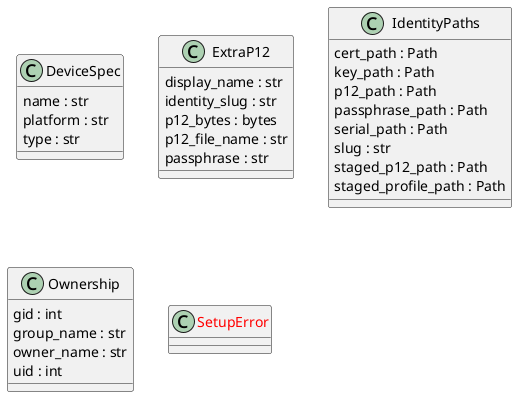

The diagram above was rendered by PlantUML. Its source (embedded in the PNG):
@startuml classes_wiring-harness
set namespaceSeparator none
class "DeviceSpec" as export_mtls_profile.DeviceSpec {
  name : str
  platform : str
  type : str
}
class "ExtraP12" as export_mtls_profile.ExtraP12 {
  display_name : str
  identity_slug : str
  p12_bytes : bytes
  p12_file_name : str
  passphrase : str
}
class "IdentityPaths" as export_mtls_profile.IdentityPaths {
  cert_path : Path
  key_path : Path
  p12_path : Path
  passphrase_path : Path
  serial_path : Path
  slug : str
  staged_p12_path : Path
  staged_profile_path : Path
}
class "Ownership" as export_mtls_profile.Ownership {
  gid : int
  group_name : str
  owner_name : str
  uid : int
}
class "<color:red>SetupError</color>" as export_mtls_profile.SetupError {
}
@enduml